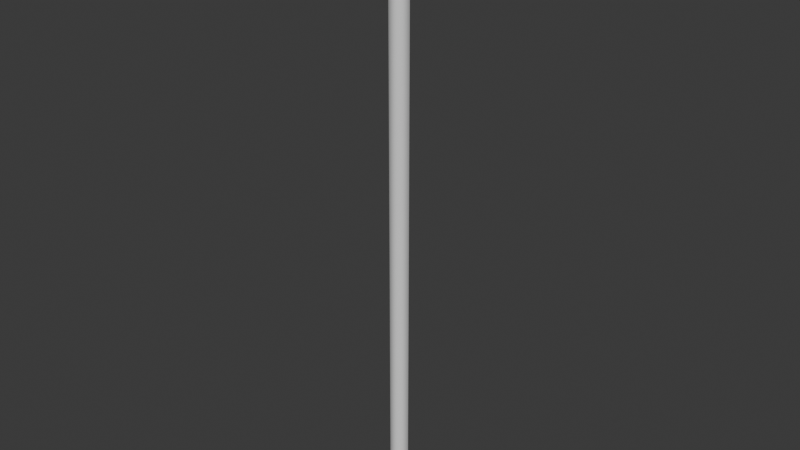 # Source: pipe.blend  (saved by Blender 5.0.119; exported with 4.5.12 LTS)
import bpy
from mathutils import Matrix  # noqa: F401  (used for matrix-valued properties, if any)

bpy.ops.wm.read_factory_settings(use_empty=True)
scene = bpy.context.scene
scene.name = 'Scene'

# ---- collections
col_collection = bpy.data.collections.new('Collection'); scene.collection.children.link(col_collection)

# ---- world
world_world = bpy.data.worlds.new('World'); scene.world = world_world
world_world.use_nodes = True; world_world.node_tree.nodes.clear()
_N = world_world.node_tree.nodes; _L = world_world.node_tree.links
n0 = _N.new('ShaderNodeOutputWorld'); n0.name = 'World Output'; n0.location = (200, 100)
n1 = _N.new('ShaderNodeBackground'); n1.name = 'Background'; n1.location = (-200, 100)
n1.inputs[0].default_value = (0.05088, 0.05088, 0.05088, 1.0)
_L.new(n1.outputs[0], n0.inputs[0])
n0.is_active_output = True
world_world.color = (0.05088, 0.05088, 0.05088)
world_world.sun_shadow_jitter_overblur = 0.0

# ---- meshes
me_cylinder = bpy.data.meshes.new('Cylinder')
me_cylinder.from_pydata([(0.0, 0.03, -1.0), (0.0, 0.03, 1.0), (0.02853, 0.009271, -1.0), (0.02853, 0.009271, 1.0), (0.01763, -0.02427, -1.0), (0.01763, -0.02427, 1.0), (-0.01763, -0.02427, -1.0), (-0.01763, -0.02427, 1.0), (-0.02853, 0.009271, -1.0), (-0.02853, 0.009271, 1.0)], [], [(0, 1, 3, 2), (2, 3, 5, 4), (4, 5, 7, 6), (6, 7, 9, 8), (8, 9, 1, 0)])
me_cylinder.polygons.foreach_set('use_smooth', [True] * 5)
_uv = me_cylinder.uv_layers.new(name='UVMap')
_uv.uv.foreach_set('vector', [1.0, 0.5, 1.0, 1.0, 0.8, 1.0, 0.8, 0.5, 0.8, 0.5, 0.8, 1.0, 0.6, 1.0, 0.6, 0.5, 0.6, 0.5, 0.6, 1.0, 0.4, 1.0, 0.4, 0.5, 0.4, 0.5, 0.4, 1.0, 0.2, 1.0, 0.2, 0.5, 0.2, 0.5, 0.2, 1.0, 2.98e-08, 1.0, 2.98e-08, 0.5])
me_cylinder.update()

# ---- objects
ob_cylinder = bpy.data.objects.new('Cylinder', me_cylinder)

# ---- transforms, parenting, visibility, modifiers, constraints
ob_cylinder.location = (0.0, 0.0, 0.0)

# ---- collection membership
col_collection.objects.link(ob_cylinder)

# ---- scene / render settings (as saved in the file)
scene.frame_start = 1; scene.frame_end = 250; scene.frame_set(1)
scene.render.engine = 'BLENDER_EEVEE_NEXT'
scene.render.bake_bias = 0.0
scene.render.bake_samples = 0
scene.cycles.sampling_pattern = 'TABULATED_SOBOL'
scene.eevee.use_volume_custom_range = False
bpy.context.view_layer.update()

# ---- added for rendering (the .blend has no active camera and no usable light): camera, sun
cam_auto = bpy.data.cameras.new('AutoCamera')
cam_auto.lens = 50.0
cam_auto.sensor_width = 36.0
cam_auto.clip_end = 1000.0
ob_auto_camera = bpy.data.objects.new('AutoCamera', cam_auto)
scene.collection.objects.link(ob_auto_camera)
ob_auto_camera.location = (1.85188, -2.2194, 1.48151)
ob_auto_camera.rotation_euler = (1.09748, -7.21219e-08, 0.694738)
scene.camera = ob_auto_camera
light_auto_sun = bpy.data.lights.new('AutoSun', 'SUN')
light_auto_sun.energy = 3.0
light_auto_sun.angle = 0.0523599
ob_auto_sun = bpy.data.objects.new('AutoSun', light_auto_sun)
scene.collection.objects.link(ob_auto_sun)
ob_auto_sun.rotation_euler = (0.872665, 0.174533, 0.523599)
bpy.context.view_layer.update()
